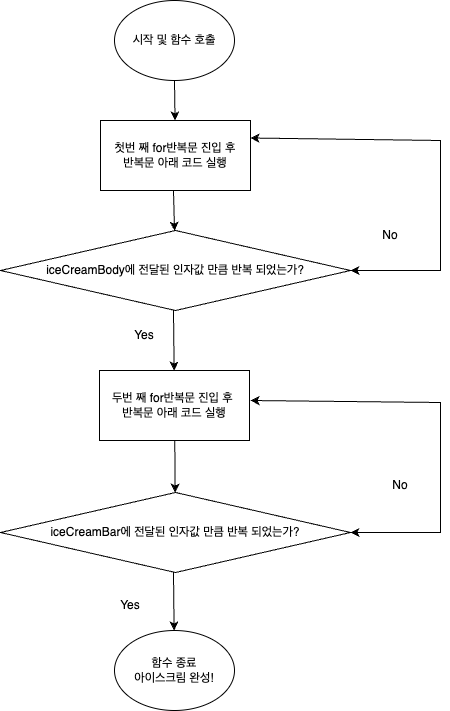

The diagram above was exported from draw.io. Its source (the exported page's mxGraphModel, read from the mxfile embedded in the PNG):
<mxGraphModel dx="1026" dy="601" grid="1" gridSize="10" guides="1" tooltips="1" connect="1" arrows="1" fold="1" page="1" pageScale="1" pageWidth="827" pageHeight="1169" math="0" shadow="0">
  <root>
    <mxCell id="0" />
    <mxCell id="1" parent="0" />
    <mxCell id="ULsmXdvcAmeJyTEc52BU-2" value="시작 및 함수 호출" style="ellipse;whiteSpace=wrap;html=1;" parent="1" vertex="1">
      <mxGeometry x="354" y="10" width="120" height="80" as="geometry" />
    </mxCell>
    <mxCell id="ULsmXdvcAmeJyTEc52BU-4" value="첫번 째 for반복문 진입 후&lt;br&gt;반복문 아래 코드 실행" style="rounded=0;whiteSpace=wrap;html=1;" parent="1" vertex="1">
      <mxGeometry x="340" y="130" width="150" height="70" as="geometry" />
    </mxCell>
    <mxCell id="T6u6vPcGvB2JHmB_tUNv-1" value="" style="endArrow=classic;html=1;rounded=0;exitX=0.6;exitY=1.013;exitDx=0;exitDy=0;exitPerimeter=0;" edge="1" parent="1" target="ULsmXdvcAmeJyTEc52BU-4">
      <mxGeometry width="50" height="50" relative="1" as="geometry">
        <mxPoint x="414" y="89.99999999999996" as="sourcePoint" />
        <mxPoint x="408" y="138.96" as="targetPoint" />
      </mxGeometry>
    </mxCell>
    <mxCell id="T6u6vPcGvB2JHmB_tUNv-4" value="" style="endArrow=classic;html=1;rounded=0;exitX=0.6;exitY=1.013;exitDx=0;exitDy=0;exitPerimeter=0;" edge="1" parent="1" target="T6u6vPcGvB2JHmB_tUNv-5">
      <mxGeometry width="50" height="50" relative="1" as="geometry">
        <mxPoint x="413" y="199.99999999999994" as="sourcePoint" />
        <mxPoint x="414" y="240" as="targetPoint" />
      </mxGeometry>
    </mxCell>
    <mxCell id="T6u6vPcGvB2JHmB_tUNv-5" value="iceCreamBody에 전달된 인자값 만큼 반복 되었는가?" style="rhombus;whiteSpace=wrap;html=1;" vertex="1" parent="1">
      <mxGeometry x="240" y="240" width="350" height="80" as="geometry" />
    </mxCell>
    <mxCell id="T6u6vPcGvB2JHmB_tUNv-7" value="" style="endArrow=classic;html=1;rounded=0;exitX=0.6;exitY=1.013;exitDx=0;exitDy=0;exitPerimeter=0;" edge="1" parent="1" target="T6u6vPcGvB2JHmB_tUNv-9">
      <mxGeometry width="50" height="50" relative="1" as="geometry">
        <mxPoint x="413" y="319.99999999999994" as="sourcePoint" />
        <mxPoint x="411" y="380" as="targetPoint" />
      </mxGeometry>
    </mxCell>
    <mxCell id="T6u6vPcGvB2JHmB_tUNv-9" value="두번 째 for반복문 진입 후&amp;nbsp;&lt;br&gt;반복문 아래 코드 실행" style="rounded=0;whiteSpace=wrap;html=1;" vertex="1" parent="1">
      <mxGeometry x="339" y="380" width="150" height="70" as="geometry" />
    </mxCell>
    <mxCell id="T6u6vPcGvB2JHmB_tUNv-10" value="" style="endArrow=classic;startArrow=classic;html=1;rounded=0;exitX=1;exitY=0.5;exitDx=0;exitDy=0;entryX=1;entryY=0.25;entryDx=0;entryDy=0;" edge="1" parent="1" source="T6u6vPcGvB2JHmB_tUNv-5" target="ULsmXdvcAmeJyTEc52BU-4">
      <mxGeometry width="50" height="50" relative="1" as="geometry">
        <mxPoint x="620" y="290" as="sourcePoint" />
        <mxPoint x="670" y="150" as="targetPoint" />
        <Array as="points">
          <mxPoint x="680" y="280" />
          <mxPoint x="680" y="150" />
        </Array>
      </mxGeometry>
    </mxCell>
    <mxCell id="T6u6vPcGvB2JHmB_tUNv-11" value="No" style="text;html=1;strokeColor=none;fillColor=none;align=center;verticalAlign=middle;whiteSpace=wrap;rounded=0;" vertex="1" parent="1">
      <mxGeometry x="600" y="230" width="60" height="30" as="geometry" />
    </mxCell>
    <mxCell id="T6u6vPcGvB2JHmB_tUNv-12" value="Yes" style="text;html=1;strokeColor=none;fillColor=none;align=center;verticalAlign=middle;whiteSpace=wrap;rounded=0;" vertex="1" parent="1">
      <mxGeometry x="354" y="330" width="60" height="30" as="geometry" />
    </mxCell>
    <mxCell id="T6u6vPcGvB2JHmB_tUNv-34" value="iceCreamBar에 전달된 인자값 만큼 반복 되었는가?" style="rhombus;whiteSpace=wrap;html=1;" vertex="1" parent="1">
      <mxGeometry x="240" y="502" width="350" height="80" as="geometry" />
    </mxCell>
    <mxCell id="T6u6vPcGvB2JHmB_tUNv-35" value="" style="endArrow=classic;html=1;rounded=0;exitX=0.6;exitY=1.013;exitDx=0;exitDy=0;exitPerimeter=0;" edge="1" parent="1" target="T6u6vPcGvB2JHmB_tUNv-40">
      <mxGeometry width="50" height="50" relative="1" as="geometry">
        <mxPoint x="413" y="582" as="sourcePoint" />
        <mxPoint x="414" y="642" as="targetPoint" />
      </mxGeometry>
    </mxCell>
    <mxCell id="T6u6vPcGvB2JHmB_tUNv-36" value="" style="endArrow=classic;startArrow=classic;html=1;rounded=0;exitX=1;exitY=0.5;exitDx=0;exitDy=0;entryX=1;entryY=0.25;entryDx=0;entryDy=0;" edge="1" parent="1" source="T6u6vPcGvB2JHmB_tUNv-34">
      <mxGeometry width="50" height="50" relative="1" as="geometry">
        <mxPoint x="620" y="552" as="sourcePoint" />
        <mxPoint x="490" y="410" as="targetPoint" />
        <Array as="points">
          <mxPoint x="680" y="542" />
          <mxPoint x="680" y="412" />
        </Array>
      </mxGeometry>
    </mxCell>
    <mxCell id="T6u6vPcGvB2JHmB_tUNv-37" value="" style="endArrow=classic;html=1;rounded=0;" edge="1" parent="1" source="T6u6vPcGvB2JHmB_tUNv-9" target="T6u6vPcGvB2JHmB_tUNv-34">
      <mxGeometry width="50" height="50" relative="1" as="geometry">
        <mxPoint x="414" y="441.99999999999994" as="sourcePoint" />
        <mxPoint x="415" y="502" as="targetPoint" />
      </mxGeometry>
    </mxCell>
    <mxCell id="T6u6vPcGvB2JHmB_tUNv-38" value="No" style="text;html=1;strokeColor=none;fillColor=none;align=center;verticalAlign=middle;whiteSpace=wrap;rounded=0;" vertex="1" parent="1">
      <mxGeometry x="610" y="480" width="60" height="30" as="geometry" />
    </mxCell>
    <mxCell id="T6u6vPcGvB2JHmB_tUNv-39" value="Yes" style="text;html=1;strokeColor=none;fillColor=none;align=center;verticalAlign=middle;whiteSpace=wrap;rounded=0;" vertex="1" parent="1">
      <mxGeometry x="340" y="600" width="60" height="30" as="geometry" />
    </mxCell>
    <mxCell id="T6u6vPcGvB2JHmB_tUNv-40" value="함수 종료&lt;br&gt;아이스크림 완성!" style="ellipse;whiteSpace=wrap;html=1;" vertex="1" parent="1">
      <mxGeometry x="354" y="640" width="120" height="80" as="geometry" />
    </mxCell>
  </root>
</mxGraphModel>